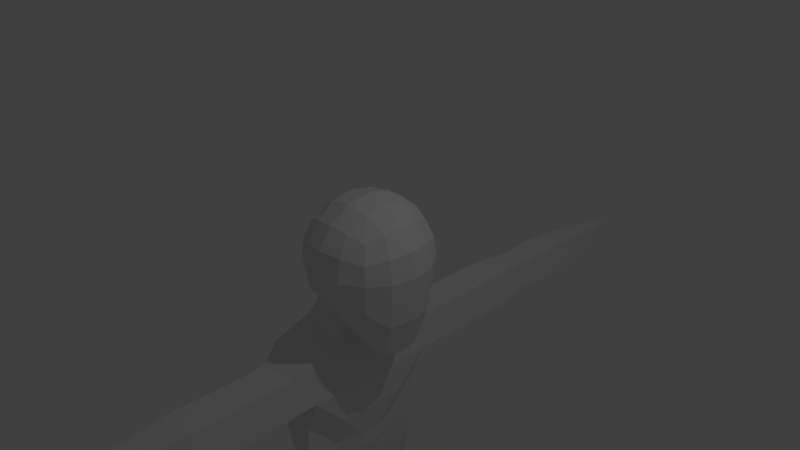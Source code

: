 # Source: FuckHisArmsAreTooLong.blend  (saved by Blender 2.78.0; exported with 4.5.12 LTS)
import bpy
from mathutils import Matrix  # noqa: F401  (used for matrix-valued properties, if any)

bpy.ops.wm.read_factory_settings(use_empty=True)
scene = bpy.context.scene
scene.name = 'Scene'

# ---- collections
col_collection_1 = bpy.data.collections.new('Collection 1'); scene.collection.children.link(col_collection_1)

# ---- materials (node trees are filled in below, after node groups)
mat_material = bpy.data.materials.new('Material')
mat_material.alpha_threshold = 0.0
mat_material.use_transparent_shadow = False
mat_material.roughness = 0.5
mat_material.line_color = (0.0, 0.0, 0.0, 1.0)

# ---- material node trees

# ---- world
world_world = bpy.data.worlds.new('World'); scene.world = world_world
world_world.color = (0.05088, 0.05088, 0.05088)
world_world.use_sun_shadow = False
world_world.sun_shadow_jitter_overblur = 0.0
world_world.cycles.sampling_method = 'MANUAL'

# ---- cameras
cam_camera = bpy.data.cameras.new('Camera')
cam_camera.clip_end = 100.0
cam_camera.lens = 35.0
cam_camera.sensor_width = 32.0
cam_camera.sensor_height = 18.0
cam_camera.ortho_scale = 7.314
cam_camera.dof.focus_distance = 0.0
cam_camera.dof.aperture_fstop = 128.0

# ---- lights
light_lamp = bpy.data.lights.new('Lamp', 'POINT')
light_lamp.transmission_factor = 0.0
light_lamp.cutoff_distance = 30.0
light_lamp.energy = 100.0
light_lamp.shadow_buffer_clip_start = 1.001
light_lamp.shadow_soft_size = 0.1
light_lamp.shadow_maximum_resolution = 0.006
light_lamp.use_absolute_resolution = True

# ---- meshes
me_cube = bpy.data.meshes.new('Cube')
me_cube.from_pydata([(0.5, 0.5, -0.8943), (-0.5, 0.5, -0.5), (0.5, 0.5, 0.5), (-0.5, 0.5, 0.5), (0.6124, 0.0, -1.206), (8.499e-08, 0.6124, -0.6124), (0.6124, 0.6124, -1.334e-05), (-0.6124, 0.0, -0.6124), (-0.6124, 0.6124, 1.825e-08), (0.6124, 0.0, 0.6124), (1.29e-07, 0.6124, 0.6124), (-0.6124, 0.0, 0.6124), (1.42e-07, 0.866, 2.411e-08), (-0.866, 0.0, 5.94e-09), (0.866, 0.0, -0.001525), (-1.111e-07, 0.0, 0.866), (-1.776e-15, 0.0, -0.8675), (-0.2623, 0.5836, -0.5836), (0.5836, 0.5836, 0.2623), (-0.5836, 0.2623, -0.5836), (-0.5836, 0.5836, 0.2623), (-0.2623, 0.5836, 0.5836), (-0.5836, 0.2623, 0.5836), (0.5836, 0.2623, -1.177), (0.2623, 0.5836, -0.7386), (0.5836, 0.5836, -0.4173), (-0.5836, 0.5836, -0.2623), (0.5836, 0.2623, 0.5836), (0.2623, 0.5836, 0.5836), (-0.3314, 0.8001, 2.242e-08), (0.3314, 0.8001, 1.924e-08), (1.474e-07, 0.8001, 0.3314), (1.215e-07, 0.8001, -0.3314), (-0.8001, 0.3314, 8.084e-09), (-0.8001, 0.0, -0.3314), (-0.8001, 0.0, 0.3314), (0.8001, 0.3314, -0.0116), (0.8001, 0.0, -0.6329), (0.8001, 0.0, 0.3314), (1.45e-08, 0.3314, 0.8001), (0.3314, 0.0, 0.8001), (-0.3314, 0.0, 0.8001), (0.3314, 0.0, -1.102), (4.589e-08, 0.3314, -0.8117), (0.313, 0.3184, -1.069), (-0.313, 0.3184, -0.7421), (-0.3184, 0.313, 0.7421), (0.3184, 0.313, 0.7421), (0.7421, 0.313, 0.3184), (0.7421, 0.313, -0.6522), (-0.7421, 0.313, -0.3184), (0.313, 0.7421, -0.3367), (0.313, 0.7421, 0.3184), (-0.313, 0.7421, 0.3184), (-0.313, 0.7421, -0.3184), (-0.7421, 0.313, 0.3184), (-1.0, 0.0, -1.421), (-0.08807, 0.0, -1.421), (-0.9717, 0.7821, -1.421), (-0.08807, 0.9687, -1.321), (-0.851, 0.9687, -1.321), (-0.144, 0.0, -1.144), (-0.144, 0.5115, -1.116), (-0.457, 0.4985, -1.081), (-0.7564, 0.0, -1.017), (-0.7276, 0.4427, -1.002), (-0.5946, 0.0, -4.921), (-0.8913, 0.0, -4.921), (-0.8915, 0.7821, -4.921), (-0.2363, 0.0, -4.921), (-0.2881, 0.9881, -4.921), (-0.6023, 0.9493, -4.921), (0.01193, 0.9687, -1.896), (-0.1881, 0.9881, -2.421), (-0.1881, 0.9881, -2.921), (-0.1881, 0.8935, -3.421), (-0.2881, 0.9408, -3.921), (-0.2881, 0.9881, -4.421), (-0.6973, 0.9493, -4.421), (-0.6033, 0.9059, -3.921), (-0.601, 0.8624, -3.421), (-0.601, 0.9493, -2.921), (-0.601, 0.9493, -2.421), (-0.851, 0.9687, -1.896), (0.01193, 0.0, -1.921), (0.01193, 0.0, -2.421), (-0.08807, 0.0, -2.921), (-0.1404, 0.0, -3.421), (-0.1709, 0.0, -3.921), (-0.1381, 0.0, -4.421), (-0.9717, 0.7821, -1.921), (-0.9717, 0.7821, -2.421), (-0.9717, 0.7821, -2.921), (-0.8717, 0.7287, -3.421), (-0.8913, 0.7554, -3.921), (-1.072, 0.7821, -4.421), (-1.06, 0.0, -4.421), (-0.8756, 0.0, -3.921), (-0.9004, 0.0, -3.421), (-1.0, 0.0, -2.921), (-1.0, 0.0, -2.421), (-1.0, 0.0, -1.921), (0.598, 0.1312, -1.192), (0.598, 0.1312, 0.598), (0.8331, 0.1657, -0.006563), (-4.832e-08, 0.1657, 0.8331), (-0.598, 0.1312, -0.598), (-0.598, 0.1312, 0.598), (-0.8331, 0.1657, 7.012e-09), (2.295e-08, 0.1657, -0.8396), (0.3222, 0.1592, -1.085), (-0.3249, 0.1565, 0.7711), (0.3249, 0.1565, 0.7711), (0.7711, 0.1565, 0.3249), (0.7711, 0.1565, -0.6425), (-0.7711, 0.1565, -0.3249), (-0.7711, 0.1565, 0.3249), (-1.036, 0.391, -1.421), (-0.08807, 0.494, -1.421), (-0.742, 0.2213, -1.009), (-0.144, 0.2557, -1.13), (-0.9059, 0.391, -4.921), (-0.2651, 0.494, -4.921), (-1.036, 0.391, -1.921), (-1.036, 0.391, -2.421), (-0.9861, 0.391, -2.921), (-0.9111, 0.4158, -3.421), (-0.8993, 0.4034, -3.921), (-1.086, 0.391, -4.421), (0.01193, 0.494, -1.921), (0.01193, 0.494, -2.421), (-0.1771, 0.494, -2.921), (-0.1877, 0.4982, -3.421), (-0.2226, 0.4961, -3.921), (-0.2018, 0.494, -4.421), (-0.08807, 0.9687, -1.421), (-0.601, 0.9687, -1.421), (-0.601, 0.9687, -1.921), (0.01193, 0.9687, -1.921), (0.6088, 0.03279, -1.202), (0.6088, 0.03279, 0.6088), (0.8578, 0.04143, -0.002784), (-9.544e-08, 0.04143, 0.8578), (-0.3298, 0.03912, 0.7928), (0.3298, 0.03912, 0.7928), (0.7928, 0.03912, 0.3298), (0.7928, 0.03912, -0.6353), (-0.7528, 0.05534, -1.015), (-1.047, 0.09776, -1.921), (-1.047, 0.09776, -2.421), (-0.9968, 0.09776, -2.921), (-0.9218, 0.104, -3.421), (-0.9037, 0.1009, -3.921), (-1.097, 0.09776, -4.421), (-0.6088, 0.03279, -0.6088), (-0.6088, 0.03279, 0.6088), (-0.8578, 0.04143, 6.208e-09), (5.737e-09, 0.04143, -0.8606), (0.3291, 0.0398, -1.097), (-0.7928, 0.03912, -0.3298), (-0.7928, 0.03912, 0.3298), (-1.047, 0.09776, -1.421), (-0.08807, 0.1235, -1.421), (-0.144, 0.06393, -1.141), (-0.9163, 0.09776, -4.921), (-0.2363, 0.1235, -4.921), (-0.593, 0.1187, -4.921), (0.01193, 0.1235, -1.921), (0.01193, 0.1235, -2.421), (-0.08807, 0.1235, -2.921), (-0.1404, 0.1246, -3.421), (-0.1709, 0.124, -3.921), (-0.1383, 0.1235, -4.421), (-0.9059, 0.391, -4.921), (-0.8915, 0.7821, -4.921), (-0.2651, 0.494, -4.921), (-0.2881, 0.9881, -4.921), (-0.6023, 0.9493, -4.921), (-0.6235, 0.4778, -9.021), (-0.9163, 0.09776, -4.921), (-0.2363, 0.1235, -4.921), (-0.593, 0.1187, -4.921), (-0.7893, 0.4248, -6.921), (-0.7792, 0.6985, -6.921), (-0.3207, 0.4969, -6.921), (-0.3707, 0.8427, -6.921), (-0.5898, 0.8156, -6.921), (-0.3396, 3.369, -1.471), (-0.7968, 0.2195, -6.921), (-0.3707, 0.2375, -6.921), (-0.6011, 0.2341, -6.921), (-0.6206, 0.556, -9.021), (-0.4539, 0.4984, -9.021), (-0.5039, 0.5972, -9.021), (-0.5665, 0.5894, -9.021), (-0.5683, 0.4945, -9.021), (-0.6256, 0.4191, -9.021), (-0.5039, 0.4243, -9.021), (-0.5697, 0.4233, -9.021), (-0.3446, 2.769, -1.421), (-0.3446, 2.169, -1.421), (-0.3446, 1.569, -1.421), (-0.601, 1.569, -1.421), (-0.601, 2.169, -1.421), (-0.601, 2.769, -1.421), (-0.5448, 3.369, -1.471), (-0.2881, 0.9644, -4.171), (-0.6607, 0.9276, -4.171), (-0.1381, 0.0, -4.171), (-1.0, 0.7687, -4.171), (-0.9872, 0.0, -4.171), (-0.2017, 0.4951, -4.171), (-1.013, 0.3972, -4.171), (-1.021, 0.09931, -4.171), (-0.1381, 0.1238, -4.171), (-0.2881, 0.9881, -4.671), (-0.1709, 0.0, -4.671), (-1.001, 0.7821, -4.671), (-0.657, 0.9493, -4.671), (-0.992, 0.0, -4.671), (-1.015, 0.391, -4.671), (-0.2222, 0.494, -4.671), (-1.024, 0.09776, -4.671), (-0.1709, 0.1235, -4.671), (-0.601, 1.569, -1.671), (-0.601, 2.169, -1.671), (-0.601, 2.769, -1.671), (-0.5448, 3.369, -1.671), (-0.08807, 1.569, -1.421), (-0.08807, 2.169, -1.421), (-0.08807, 2.769, -1.421), (-0.1344, 3.369, -1.471), (-0.05437, 3.369, -1.871), (0.01193, 2.769, -1.921), (0.01193, 2.169, -1.921), (0.01193, 1.569, -1.921), (-0.03807, 1.569, -1.671), (-0.03807, 2.169, -1.671), (-0.03807, 2.769, -1.671), (-0.09437, 3.369, -1.671), (-0.1657, 0.0, 0.8331), (-0.1312, 0.598, -0.598), (-0.1312, 0.598, 0.598), (-0.1657, 0.8331, 2.327e-08), (-0.1565, 0.3249, -0.7769), (-0.1592, 0.3222, 0.7711), (-0.1565, 0.7711, 0.3249), (-0.1565, 0.7711, -0.3249), (-0.3446, 0.9687, -1.321), (-0.3005, 0.505, -1.099), (-0.4102, 0.0, -4.921), (-0.4452, 0.9687, -4.921), (-0.2946, 0.9687, -1.896), (-0.3946, 0.9687, -2.421), (-0.3946, 0.9687, -2.921), (-0.3946, 0.8779, -3.421), (-0.4457, 0.9233, -3.921), (-0.4927, 0.9687, -4.421), (-0.1625, 0.1611, 0.8021), (-0.3446, 0.9687, -1.421), (-0.2946, 0.9687, -1.921), (-0.4095, 0.1211, -4.921), (-0.1649, 0.04027, 0.8253), (-0.4452, 0.9687, -4.921), (-0.4095, 0.1211, -4.921), (-0.4802, 0.8291, -6.921), (-0.4859, 0.2358, -6.921), (-0.5352, 0.5933, -9.021), (-0.5361, 0.4964, -9.021), (-0.5368, 0.4238, -9.021), (-0.5448, 3.369, -1.871), (-0.601, 2.769, -1.921), (-0.601, 2.169, -1.921), (-0.601, 1.569, -1.921), (-0.4744, 0.946, -4.171), (-0.4725, 0.9687, -4.671), (-0.2946, 1.569, -1.921), (-0.2946, 2.169, -1.921), (-0.2946, 2.769, -1.921), (-0.2733, 5.969, -1.621), (-0.3196, 5.969, -1.671), (-0.3246, 5.969, -1.621), (-0.3759, 5.969, -1.621), (-0.3759, 5.969, -1.671), (-0.851, 0.9687, -1.671), (-1.0, 0.0, -1.671), (-0.03807, 0.9687, -1.671), (-0.03807, 0.0, -1.671), (-0.9717, 0.7821, -1.671), (-0.03807, 0.494, -1.671), (-1.036, 0.391, -1.671), (-0.601, 0.9687, -1.671), (-0.03807, 0.9687, -1.671), (-1.047, 0.09776, -1.671), (-0.03807, 0.1235, -1.671), (-0.2533, 5.969, -1.721), (-0.2633, 5.969, -1.671), (-0.3759, 5.969, -1.721), (-0.2996, 3.369, -1.871), (-0.1112, 3.969, -1.446), (-0.5729, 3.969, -1.896), (-0.2971, 3.969, -1.896), (-0.02122, 3.969, -1.896), (-0.06622, 3.969, -1.671), (-0.5729, 3.969, -1.671), (-0.5729, 3.969, -1.446), (-0.3421, 3.969, -1.446), (-0.3146, 5.969, -1.721), (-0.3446, 1.269, -1.421), (-0.2946, 1.269, -1.896), (0.01193, 1.269, -1.896), (-0.651, 1.269, -1.896), (-0.03807, 1.269, -1.671), (-0.08807, 1.269, -1.421), (-0.651, 1.269, -1.671), (-0.651, 1.269, -1.421), (-0.3296, 5.469, -1.571), (-0.3346, 4.969, -1.521), (-0.3396, 4.469, -1.471), (-0.5448, 4.469, -1.871), (-0.4885, 4.969, -1.821), (-0.4322, 5.469, -1.771), (-0.4322, 5.469, -1.671), (-0.4885, 4.969, -1.671), (-0.5448, 4.469, -1.671), (-0.5448, 4.469, -1.471), (-0.4885, 4.969, -1.521), (-0.4322, 5.469, -1.571), (-0.227, 5.469, -1.571), (-0.1807, 4.969, -1.521), (-0.1344, 4.469, -1.471), (-0.2996, 4.469, -1.871), (-0.3046, 4.969, -1.821), (-0.3096, 5.469, -1.771), (-0.207, 5.469, -1.671), (-0.1507, 4.969, -1.671), (-0.09437, 4.469, -1.671), (-0.05437, 4.469, -1.871), (-0.1207, 4.969, -1.821), (-0.187, 5.469, -1.771), (-0.6078, 0.1956, -6.254), (-0.6143, 0.1571, -5.587), (-0.8758, 0.1383, -5.587), (-0.8359, 0.1789, -6.254), (-0.8157, 0.7264, -6.254), (-0.8532, 0.7542, -5.587), (-0.5985, 0.9047, -5.587), (-0.5943, 0.8601, -6.254), (-0.8273, 0.4135, -6.254), (-0.8661, 0.4023, -5.587), (-0.316, 0.9396, -5.587), (-0.3436, 0.8912, -6.254), (-0.266, 0.495, -5.587), (-0.2936, 0.4959, -6.254), (-0.3436, 0.1995, -6.254), (-0.316, 0.1615, -5.587), (-0.4652, 0.1593, -5.587), (-0.4757, 0.1976, -6.254), (-0.4572, 0.9222, -5.587), (-0.4689, 0.8756, -6.254), (-0.7175, 0.6428, -8.321), (-0.7484, 0.6706, -7.621), (-0.586, 0.771, -7.621), (-0.5822, 0.7264, -8.321), (-0.3757, 0.4987, -8.321), (-0.3482, 0.4978, -7.621), (-0.3982, 0.2755, -7.621), (-0.4257, 0.3135, -8.321), (-0.7635, 0.26, -7.621), (-0.7301, 0.3006, -8.321), (-0.5903, 0.311, -8.321), (-0.5957, 0.2726, -7.621), (-0.7247, 0.4472, -8.321), (-0.757, 0.436, -7.621), (-0.3982, 0.7942, -7.621), (-0.4257, 0.7458, -8.321), (-0.4969, 0.274, -7.621), (-0.508, 0.3123, -8.321), (-0.4921, 0.7826, -7.621), (-0.504, 0.7361, -8.321), (-0.2381, 0.9171, -3.671), (-0.6022, 0.8842, -3.671), (-0.178, 0.0, -3.671), (-0.8815, 0.742, -3.671), (-0.888, 0.0, -3.671), (-0.2054, 0.4972, -3.671), (-0.9052, 0.4096, -3.671), (-0.9128, 0.1024, -3.671), (-0.178, 0.1243, -3.671), (-0.4201, 0.9006, -3.671), (-0.1881, 0.9408, -3.171), (-0.601, 0.9059, -3.171), (-0.08655, 0.0, -3.171), (-0.9217, 0.7554, -3.171), (-0.9504, 0.0, -3.171), (-0.1774, 0.4961, -3.171), (-0.9486, 0.4034, -3.171), (-0.9593, 0.1009, -3.171), (-0.08655, 0.124, -3.171), (-0.3946, 0.9233, -3.171), (-0.7663, 0.1992, -6.587), (-0.542, 0.8378, -6.587), (-0.3571, 0.8669, -6.587), (-0.3071, 0.4964, -6.587), (-0.4808, 0.2167, -6.587), (-0.4746, 0.8524, -6.587), (-0.5544, 0.2149, -6.587), (-0.7475, 0.7124, -6.587), (-0.7583, 0.4191, -6.587), (-0.3571, 0.2185, -6.587), (-0.6036, 0.1379, -5.254), (-0.8723, 0.7682, -5.254), (-0.886, 0.3967, -5.254), (-0.2762, 0.1425, -5.254), (-0.8961, 0.118, -5.254), (-0.6004, 0.927, -5.254), (-0.3021, 0.9638, -5.254), (-0.2406, 0.4945, -5.254), (-0.4373, 0.1402, -5.254), (-0.4512, 0.9454, -5.254)], [(72, 138), (135, 59), (83, 137), (136, 60), (248, 259), (252, 260), (284, 291), (286, 292)], [(55, 22, 3, 20), (54, 17, 1, 26), (53, 29, 8, 20), (52, 30, 12, 31), (51, 24, 5, 32), (50, 33, 8, 26), (146, 141, 14, 37), (145, 140, 9, 38), (144, 142, 15, 40), (143, 155, 11, 41), (158, 42, 16, 157), (24, 44, 43, 5), (0, 23, 44, 24), (139, 4, 42, 158), (17, 45, 19, 1), (241, 244, 45, 17), (249, 62, 59, 248), (262, 143, 41, 240), (242, 21, 46, 245), (21, 3, 22, 46), (140, 144, 40, 9), (2, 28, 47, 27), (28, 10, 39, 47), (141, 145, 38, 14), (6, 18, 48, 36), (18, 2, 27, 48), (139, 146, 37, 4), (0, 25, 49, 23), (25, 6, 36, 49), (19, 50, 26, 1), (106, 115, 50, 19), (115, 108, 33, 50), (30, 51, 32, 12), (6, 25, 51, 30), (25, 0, 24, 51), (28, 52, 31, 10), (2, 18, 52, 28), (18, 6, 30, 52), (21, 53, 20, 3), (242, 246, 53, 21), (246, 243, 29, 53), (29, 54, 26, 8), (243, 247, 54, 29), (247, 241, 17, 54), (33, 55, 20, 8), (108, 116, 55, 33), (116, 107, 22, 55), (223, 216, 69, 165), (275, 215, 70, 251), (163, 61, 57, 162), (119, 65, 58, 117), (65, 63, 60, 58), (19, 45, 63, 65), (106, 19, 65, 119), (157, 16, 61, 163), (244, 43, 62, 249), (166, 66, 67, 164), (261, 250, 66, 166), (220, 217, 68, 121), (217, 218, 71, 68), (288, 284, 83, 90), (90, 83, 82, 91), (91, 82, 81, 92), (393, 391, 80, 93), (383, 381, 79, 94), (209, 207, 78, 95), (290, 288, 90, 123), (123, 90, 91, 124), (124, 91, 92, 125), (396, 393, 93, 126), (386, 383, 94, 127), (212, 209, 95, 128), (322, 327, 282, 283), (252, 72, 73, 253), (253, 73, 74, 254), (399, 390, 75, 255), (389, 380, 76, 256), (274, 206, 77, 257), (294, 287, 84, 167), (167, 84, 85, 168), (168, 85, 86, 169), (398, 392, 87, 170), (388, 382, 88, 171), (214, 208, 89, 172), (206, 211, 134, 77), (380, 385, 133, 76), (390, 395, 132, 75), (73, 130, 131, 74), (72, 129, 130, 73), (286, 289, 129, 72), (213, 212, 128, 153), (387, 386, 127, 152), (397, 396, 126, 151), (149, 124, 125, 150), (148, 123, 124, 149), (293, 290, 123, 148), (222, 220, 121, 164), (43, 109, 120, 62), (154, 106, 119, 147), (147, 119, 117, 161), (62, 120, 118, 59), (215, 221, 122, 70), (160, 155, 107, 116), (156, 160, 116, 108), (159, 156, 108, 115), (154, 159, 115, 106), (23, 49, 114, 102), (36, 48, 113, 104), (27, 47, 112, 103), (245, 46, 111, 258), (23, 102, 110, 44), (44, 110, 109, 43), (46, 22, 107, 111), (47, 39, 105, 112), (48, 27, 103, 113), (49, 36, 104, 114), (284, 60, 315, 314), (328, 334, 296, 279), (227, 205, 305, 304), (339, 333, 307, 295), (7, 34, 159, 154), (34, 13, 156, 159), (13, 35, 160, 156), (35, 11, 155, 160), (64, 147, 161, 56), (7, 154, 147, 64), (219, 222, 164, 67), (285, 293, 148, 101), (101, 148, 149, 100), (100, 149, 150, 99), (394, 397, 151, 98), (384, 387, 152, 97), (210, 213, 153, 96), (211, 214, 172, 134), (385, 388, 171, 133), (395, 398, 170, 132), (130, 168, 169, 131), (129, 167, 168, 130), (289, 294, 167, 129), (109, 157, 163, 120), (120, 163, 162, 118), (221, 223, 165, 122), (102, 114, 146, 139), (104, 113, 145, 141), (103, 112, 144, 140), (258, 111, 143, 262), (102, 139, 158, 110), (110, 158, 157, 109), (111, 107, 155, 143), (112, 105, 142, 144), (113, 103, 140, 145), (114, 104, 141, 146), (400, 408, 182, 188), (408, 407, 183, 182), (406, 400, 188, 190), (407, 401, 186, 183), (372, 360, 191, 178), (370, 369, 196, 198), (360, 363, 194, 191), (364, 367, 197, 192), (405, 402, 185, 265), (402, 403, 184, 185), (404, 406, 190, 266), (403, 409, 189, 184), (267, 268, 195, 194), (194, 195, 178, 191), (268, 269, 198, 195), (195, 198, 196, 178), (369, 372, 178, 196), (379, 375, 193, 267), (375, 364, 192, 193), (377, 370, 198, 269), (60, 248, 308, 315), (248, 59, 313, 308), (83, 284, 314, 311), (72, 252, 309, 310), (252, 83, 311, 309), (59, 286, 312, 313), (286, 72, 310, 312), (226, 204, 205, 227), (133, 171, 214, 211), (97, 152, 213, 210), (152, 127, 212, 213), (76, 133, 211, 206), (171, 88, 208, 214), (256, 76, 206, 274), (127, 94, 209, 212), (94, 79, 207, 209), (134, 172, 223, 221), (96, 153, 222, 219), (77, 134, 221, 215), (153, 128, 220, 222), (95, 78, 218, 217), (128, 95, 217, 220), (257, 77, 215, 275), (172, 89, 216, 223), (225, 203, 204, 226), (224, 202, 203, 225), (314, 315, 202, 224), (204, 199, 187, 205), (203, 200, 199, 204), (202, 201, 200, 203), (315, 308, 201, 202), (199, 230, 231, 187), (200, 229, 230, 199), (201, 228, 229, 200), (308, 313, 228, 201), (271, 226, 227, 270), (272, 225, 226, 271), (273, 224, 225, 272), (311, 314, 224, 273), (233, 278, 298, 232), (234, 277, 278, 233), (235, 276, 277, 234), (310, 309, 276, 235), (278, 271, 270, 298), (277, 272, 271, 278), (276, 273, 272, 277), (309, 311, 273, 276), (230, 238, 239, 231), (78, 257, 275, 218), (79, 256, 274, 207), (229, 237, 238, 230), (228, 236, 237, 229), (313, 312, 236, 228), (238, 233, 232, 239), (237, 234, 233, 238), (367, 377, 269, 197), (363, 379, 267, 194), (192, 197, 269, 268), (193, 192, 268, 267), (409, 404, 266, 189), (401, 405, 265, 186), (105, 258, 262, 142), (334, 339, 295, 296), (205, 187, 306, 305), (39, 245, 258, 105), (207, 274, 257, 78), (381, 389, 256, 79), (391, 399, 255, 80), (82, 253, 254, 81), (83, 252, 253, 82), (165, 69, 250, 261), (45, 244, 249, 63), (218, 275, 251, 71), (32, 5, 241, 247), (12, 32, 247, 243), (31, 12, 243, 246), (10, 31, 246, 242), (10, 242, 245, 39), (142, 262, 240, 15), (63, 249, 248, 60), (5, 43, 244, 241), (236, 235, 234, 237), (312, 310, 235, 236), (327, 316, 281, 282), (316, 328, 279, 281), (321, 322, 283, 297), (333, 321, 297, 307), (281, 280, 283, 282), (280, 307, 297, 283), (296, 295, 307, 280), (279, 296, 280, 281), (187, 231, 299, 306), (270, 227, 304, 300), (232, 298, 301, 302), (118, 162, 294, 289), (56, 161, 293, 285), (298, 270, 300, 301), (231, 239, 303, 299), (161, 117, 290, 293), (59, 118, 289, 286), (162, 57, 287, 294), (239, 232, 302, 303), (117, 58, 288, 290), (58, 60, 284, 288), (301, 300, 319, 331), (331, 319, 320, 332), (332, 320, 321, 333), (300, 304, 324, 319), (319, 324, 323, 320), (320, 323, 322, 321), (306, 299, 330, 318), (318, 330, 329, 317), (317, 329, 328, 316), (305, 306, 318, 325), (325, 318, 317, 326), (326, 317, 316, 327), (303, 302, 337, 336), (336, 337, 338, 335), (335, 338, 339, 334), (302, 301, 331, 337), (337, 331, 332, 338), (338, 332, 333, 339), (299, 303, 336, 330), (330, 336, 335, 329), (329, 335, 334, 328), (304, 305, 325, 324), (324, 325, 326, 323), (323, 326, 327, 322), (415, 419, 358, 346), (346, 358, 359, 347), (413, 418, 356, 355), (355, 356, 357, 354), (417, 413, 355, 352), (352, 355, 354, 353), (418, 410, 341, 356), (356, 341, 340, 357), (416, 417, 352, 350), (350, 352, 353, 351), (419, 416, 350, 358), (358, 350, 351, 359), (411, 415, 346, 345), (345, 346, 347, 344), (410, 414, 342, 341), (341, 342, 343, 340), (412, 411, 345, 349), (349, 345, 344, 348), (414, 412, 349, 342), (342, 349, 348, 343), (186, 265, 378, 362), (362, 378, 379, 363), (189, 266, 376, 366), (366, 376, 377, 367), (266, 190, 371, 376), (376, 371, 370, 377), (185, 184, 365, 374), (374, 365, 364, 375), (265, 185, 374, 378), (378, 374, 375, 379), (188, 182, 373, 368), (368, 373, 372, 369), (184, 189, 366, 365), (365, 366, 367, 364), (183, 186, 362, 361), (361, 362, 363, 360), (190, 188, 368, 371), (371, 368, 369, 370), (182, 183, 361, 373), (373, 361, 360, 372), (80, 255, 389, 381), (132, 170, 388, 385), (98, 151, 387, 384), (151, 126, 386, 387), (75, 132, 385, 380), (170, 87, 382, 388), (255, 75, 380, 389), (126, 93, 383, 386), (93, 80, 381, 383), (81, 254, 399, 391), (131, 169, 398, 395), (99, 150, 397, 394), (150, 125, 396, 397), (74, 131, 395, 390), (169, 86, 392, 398), (254, 74, 390, 399), (125, 92, 393, 396), (92, 81, 391, 393), (347, 359, 405, 401), (354, 357, 404, 409), (353, 354, 409, 403), (357, 340, 406, 404), (351, 353, 403, 402), (359, 351, 402, 405), (344, 347, 401, 407), (340, 343, 400, 406), (348, 344, 407, 408), (343, 348, 408, 400), (179, 173, 412, 414), (173, 174, 411, 412), (181, 179, 414, 410), (174, 177, 415, 411), (263, 176, 416, 419), (176, 175, 417, 416), (264, 181, 410, 418), (175, 180, 413, 417), (180, 264, 418, 413), (177, 263, 419, 415)])
me_cube.materials.append(mat_material)
me_cube.use_remesh_preserve_volume = False
me_cube.use_remesh_preserve_attributes = False
me_cube.use_mirror_vertex_groups = False
me_cube.update()

# ---- objects
ob_cube = bpy.data.objects.new('Cube', me_cube)
ob_lamp = bpy.data.objects.new('Lamp', light_lamp)
ob_camera = bpy.data.objects.new('Camera', cam_camera)

# ---- transforms, parenting, visibility, modifiers, constraints
ob_cube.location = (0.0, 0.0, 0.0)
ob_cube.lock_rotations_4d = False
ob_cube.empty_display_type = 'ARROWS'
ob_cube.lineart.crease_threshold = 0.0
_m = ob_cube.modifiers.new('Mirror', 'MIRROR')
_m.use_axis = (False, True, False)
_m.use_clip = True
ob_lamp.location = (4.076, 1.005, 5.904)
ob_lamp.rotation_euler = (0.6503, 0.05522, 1.866)
ob_lamp.lock_rotations_4d = False
ob_lamp.empty_display_type = 'ARROWS'
ob_lamp.color = (0.0, 0.0, 0.0, 0.0)
ob_lamp.lineart.crease_threshold = 0.0
ob_camera.location = (7.481, -6.508, 5.344)
ob_camera.rotation_euler = (1.109, 0.0, 0.8149)
ob_camera.lock_rotations_4d = False
ob_camera.empty_display_type = 'ARROWS'
ob_camera.color = (0.0, 0.0, 0.0, 0.0)
ob_camera.display_type = 'WIRE'
ob_camera.lineart.crease_threshold = 0.0

# ---- collection membership
col_collection_1.objects.link(ob_cube)
col_collection_1.objects.link(ob_lamp)
col_collection_1.objects.link(ob_camera)

# ---- scene / render settings (as saved in the file)
scene.camera = ob_camera
scene.frame_start = 1; scene.frame_end = 250; scene.frame_set(1)
scene.render.engine = 'BLENDER_EEVEE_NEXT'
scene.render.resolution_percentage = 50
scene.render.dither_intensity = 0.0
scene.cycles.use_denoising = False
scene.cycles.samples = 128
scene.cycles.sampling_pattern = 'TABULATED_SOBOL'
scene.cycles.light_sampling_threshold = 0.0
scene.cycles.use_adaptive_sampling = False
scene.cycles.use_light_tree = False
scene.cycles.blur_glossy = 0.0
scene.cycles.sample_clamp_indirect = 0.0
scene.view_settings.view_transform = 'Standard'
bpy.context.view_layer.update()

